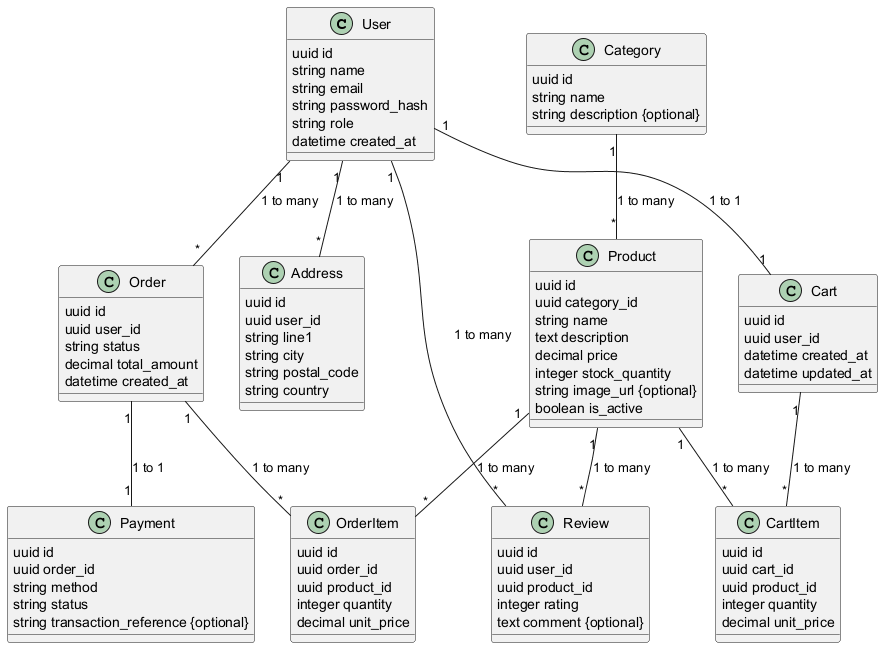

The diagram above was rendered by PlantUML. Its source (embedded in the PNG):
@startuml
skinparam classAttributeIconSize 0

class User {
  uuid id
  string name
  string email
  string password_hash
  string role
  datetime created_at
}

class Category {
  uuid id
  string name
  string description {optional}
}

class Product {
  uuid id
  uuid category_id
  string name
  text description
  decimal price
  integer stock_quantity
  string image_url {optional}
  boolean is_active
}

class Cart {
  uuid id
  uuid user_id
  datetime created_at
  datetime updated_at
}

class CartItem {
  uuid id
  uuid cart_id
  uuid product_id
  integer quantity
  decimal unit_price
}

class Order {
  uuid id
  uuid user_id
  string status
  decimal total_amount
  datetime created_at
}

class OrderItem {
  uuid id
  uuid order_id
  uuid product_id
  integer quantity
  decimal unit_price
}

class Payment {
  uuid id
  uuid order_id
  string method
  string status
  string transaction_reference {optional}
}

class Address {
  uuid id
  uuid user_id
  string line1
  string city
  string postal_code
  string country
}

class Review {
  uuid id
  uuid user_id
  uuid product_id
  integer rating
  text comment {optional}
}

User "1" -- "1" Cart : 1 to 1
Cart "1" -- "*" CartItem : 1 to many
Product "1" -- "*" CartItem : 1 to many
User "1" -- "*" Order : 1 to many
Order "1" -- "*" OrderItem : 1 to many
Product "1" -- "*" OrderItem : 1 to many
Order "1" -- "1" Payment : 1 to 1
Category "1" -- "*" Product : 1 to many
User "1" -- "*" Address : 1 to many
User "1" -- "*" Review : 1 to many
Product "1" -- "*" Review : 1 to many

@enduml